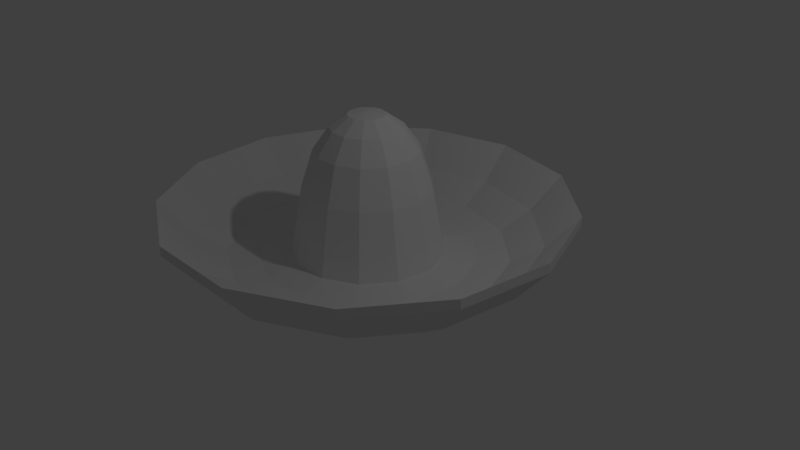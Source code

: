 # Source: sombrero.blend  (saved by Blender 2.79.0; exported with 4.5.12 LTS)
import bpy
from mathutils import Matrix  # noqa: F401  (used for matrix-valued properties, if any)

bpy.ops.wm.read_factory_settings(use_empty=True)
scene = bpy.context.scene
scene.name = 'Scene'

# ---- collections
col_collection_1 = bpy.data.collections.new('Collection 1'); scene.collection.children.link(col_collection_1)

# ---- world
world_world = bpy.data.worlds.new('World'); scene.world = world_world
world_world.color = (0.05088, 0.05088, 0.05088)
world_world.use_sun_shadow = False
world_world.sun_shadow_jitter_overblur = 0.0
world_world.cycles.sampling_method = 'MANUAL'

# ---- cameras
cam_camera = bpy.data.cameras.new('Camera')
cam_camera.clip_end = 100.0
cam_camera.lens = 35.0
cam_camera.sensor_width = 32.0
cam_camera.sensor_height = 18.0
cam_camera.ortho_scale = 7.314
cam_camera.dof.focus_distance = 0.0
cam_camera.dof.aperture_fstop = 128.0

# ---- lights
light_lamp = bpy.data.lights.new('Lamp', 'POINT')
light_lamp.transmission_factor = 0.0
light_lamp.cutoff_distance = 30.0
light_lamp.energy = 100.0
light_lamp.shadow_buffer_clip_start = 1.001
light_lamp.shadow_soft_size = 0.1
light_lamp.shadow_maximum_resolution = 0.006
light_lamp.use_absolute_resolution = True

# ---- meshes
me_sphere_001 = bpy.data.meshes.new('Sphere.001')
me_sphere_001.from_pydata([(0.0, 0.2393, 1.895), (0.0, 0.4647, 1.736), (0.0, 0.6631, 1.454), (0.0, 0.823, 0.9724), (0.0, 0.9927, 0.1205), (2.199, 0.267, 0.1889), (0.5301, -2.151, 0.344), (0.1112, 0.2119, 1.895), (0.216, 0.4115, 1.736), (0.3082, 0.5872, 1.454), (0.3825, 0.7287, 0.9724), (0.4345, 0.8279, 0.3546), (0.4613, 0.879, 0.1205), (0.4613, 0.879, -0.1205), (0.4326, -1.755, 0.09191), (0.3351, -1.359, 0.05526), (-1.469, -1.658, 0.344), (-1.199, -1.353, 0.09191), (-0.9285, -1.048, 0.05526), (0.197, 0.1359, 1.895), (0.3825, 0.264, 1.736), (0.5457, 0.3767, 1.454), (0.6773, 0.4675, 0.9724), (0.7695, 0.5311, 0.3546), (0.817, 0.5639, 0.1205), (0.817, 0.5639, -0.1205), (1.029, 1.961, 0.344), (0.84, 1.601, 0.09191), (0.6507, 1.24, 0.05526), (-0.6507, 1.24, 0.05526), (-0.84, 1.601, 0.09191), (0.2376, 0.02885, 1.895), (0.4613, 0.05602, 1.736), (0.6583, 0.07993, 1.454), (0.817, 0.0992, 0.9724), (0.9282, 0.1127, 0.3546), (0.9855, 0.1197, 0.1205), (0.9855, 0.1197, -0.1205), (-1.029, 1.961, 0.344), (-1.823, 1.258, 0.344), (-1.488, 1.027, 0.09191), (-1.152, 0.7954, 0.05526), (2.071, -0.7854, 0.344), (0.2238, -0.08486, 1.895), (0.4345, -0.1648, 1.736), (0.62, -0.2351, 1.454), (0.7695, -0.2918, 0.9724), (0.8743, -0.3316, 0.3546), (0.9282, -0.352, 0.1205), (0.9282, -0.352, -0.1205), (1.69, -0.641, 0.09191), (1.309, -0.4965, 0.05526), (-1.39, 0.1688, 0.05526), (-1.794, 0.2179, 0.09191), (-2.199, 0.267, 0.344), (0.1587, -0.1791, 1.895), (0.3082, -0.3479, 1.736), (0.4397, -0.4964, 1.454), (0.5457, -0.616, 0.9724), (0.62, -0.6999, 0.3546), (0.6583, -0.7431, 0.1205), (0.6583, -0.7431, -0.1205), (0.9285, -1.048, 0.05526), (1.199, -1.353, 0.09191), (1.469, -1.658, 0.344), (-0.3351, -1.359, 0.05526), (-0.4326, -1.755, 0.09191), (0.05727, -0.2324, 1.895), (0.1112, -0.4512, 1.736), (0.1587, -0.6439, 1.454), (0.197, -0.7991, 0.9724), (0.2238, -0.9078, 0.3546), (0.2376, -0.9639, 0.1205), (0.2376, -0.9639, -0.1205), (-0.5301, -2.151, 0.344), (-2.071, -0.7855, 0.344), (-1.69, -0.641, 0.09191), (-1.309, -0.4965, 0.05526), (2.352e-08, 1.4, 0.05526), (-0.05727, -0.2324, 1.895), (-0.1112, -0.4512, 1.736), (-0.1587, -0.6439, 1.454), (-0.197, -0.7991, 0.9724), (-0.2238, -0.9078, 0.3546), (-0.2376, -0.9639, 0.1205), (-0.2376, -0.9639, -0.1205), (4.704e-08, 1.808, 0.09191), (7.057e-08, 2.215, 0.344), (2.199, 0.267, 0.344), (1.794, 0.2179, 0.09191), (1.39, 0.1688, 0.05526), (-2.161e-07, -5.697e-07, 1.924), (-0.1587, -0.1791, 1.895), (-0.3082, -0.3479, 1.736), (-0.4397, -0.4964, 1.454), (-0.5457, -0.616, 0.9724), (-0.62, -0.6999, 0.3546), (-0.6583, -0.7431, 0.1205), (-0.6583, -0.7431, -0.1205), (1.152, 0.7954, 0.05526), (1.488, 1.027, 0.09191), (1.823, 1.258, 0.344), (-4.506e-07, 2.622, 0.6657), (-1.219, 2.322, 0.6657), (-0.2238, -0.08486, 1.895), (-0.4345, -0.1648, 1.736), (-0.62, -0.2351, 1.454), (-0.7695, -0.2918, 0.9724), (-0.8743, -0.3316, 0.3546), (-0.9282, -0.352, 0.1205), (-0.9282, -0.352, -0.1205), (-1.219, 2.322, 0.7922), (-2.158, 1.49, 0.6657), (-2.158, 1.49, 0.7922), (-2.603, 0.3161, 0.6657), (-2.603, 0.3161, 0.7922), (-0.2376, 0.02885, 1.895), (-0.4613, 0.05602, 1.736), (-0.6583, 0.07993, 1.454), (-0.817, 0.0992, 0.9724), (-0.9282, 0.1127, 0.3546), (-0.9855, 0.1197, 0.1205), (-0.9855, 0.1197, -0.1205), (-2.452, -0.9299, 0.6657), (-2.452, -0.9299, 0.7922), (-1.739, -1.963, 0.6657), (-1.739, -1.963, 0.7922), (-0.6276, -2.546, 0.6657), (-0.197, 0.1359, 1.895), (-0.3825, 0.264, 1.736), (-0.5457, 0.3767, 1.454), (-0.6773, 0.4675, 0.9724), (-0.7695, 0.5311, 0.3546), (-0.817, 0.5639, 0.1205), (-0.817, 0.5639, -0.1205), (-0.6276, -2.546, 0.7922), (0.6276, -2.546, 0.6657), (0.6276, -2.546, 0.7922), (1.739, -1.963, 0.6657), (1.739, -1.963, 0.7922), (-0.1112, 0.2119, 1.895), (-0.216, 0.4115, 1.736), (-0.3082, 0.5872, 1.454), (-0.3825, 0.7287, 0.9724), (-0.4345, 0.8279, 0.3546), (-0.4613, 0.879, 0.1205), (-0.4613, 0.879, -0.1205), (2.452, -0.9299, 0.6657), (2.452, -0.9299, 0.7922), (2.603, 0.3161, 0.6657), (2.603, 0.3161, 0.7922), (2.158, 1.49, 0.6657), (-5.719e-08, 0.935, 0.3546), (-2.062e-07, 0.9927, -0.1205), (2.158, 1.49, 0.7922), (9.409e-08, 2.622, 0.7922), (1.219, 2.322, 0.6657), (1.219, 2.322, 0.7922), (1.794, 0.2179, -0.09191), (1.39, 0.1688, -0.1572), (1.152, 0.7954, -0.1572), (1.488, 1.027, -0.09191), (1.823, 1.258, 0.1889), (1.469, -1.658, 0.1889), (1.199, -1.353, -0.09191), (0.9285, -1.048, -0.1572), (1.309, -0.4965, -0.1572), (1.69, -0.641, -0.09191), (2.071, -0.7854, 0.1889), (-1.309, -0.4965, -0.1572), (-1.69, -0.641, -0.09191), (-2.071, -0.7855, 0.1889), (-3.895e-07, 2.215, 0.1889), (-3.284e-07, 1.808, -0.09191), (-2.673e-07, 1.4, -0.1572), (-1.469, -1.658, 0.1889), (-1.199, -1.353, -0.09191), (-0.9285, -1.048, -0.1572), (-0.3351, -1.359, -0.1572), (-0.4326, -1.755, -0.09191), (-0.5301, -2.151, 0.1889), (0.5301, -2.151, 0.1889), (0.4326, -1.755, -0.09191), (0.3351, -1.359, -0.1572), (1.029, 1.961, 0.1889), (0.84, 1.601, -0.09191), (0.6507, 1.24, -0.1572), (-1.39, 0.1688, -0.1572), (-1.794, 0.2179, -0.09191), (-2.199, 0.267, 0.1889), (-1.029, 1.961, 0.1889), (-0.84, 1.601, -0.09191), (-0.6507, 1.24, -0.1572), (-1.152, 0.7954, -0.1572), (-1.488, 1.027, -0.09191), (-1.823, 1.258, 0.1889)], [], [(152, 3, 10, 11), (166, 159, 158, 167), (4, 152, 11, 12), (88, 42, 148, 150), (121, 133, 41, 52), (0, 91, 7), (170, 176, 175, 171), (1, 0, 7, 8), (25, 13, 186, 160), (2, 1, 8, 9), (27, 100, 101, 26), (3, 2, 9, 10), (12, 24, 99, 28), (181, 163, 138, 136), (52, 41, 40, 53), (7, 91, 19), (63, 14, 6, 64), (8, 7, 19, 20), (62, 15, 14, 63), (9, 8, 20, 21), (60, 72, 15, 62), (10, 9, 21, 22), (28, 99, 100, 27), (11, 10, 22, 23), (49, 37, 159, 166), (12, 11, 23, 24), (20, 19, 31, 32), (109, 121, 52, 77), (21, 20, 32, 33), (14, 66, 74, 6), (22, 21, 33, 34), (15, 65, 66, 14), (23, 22, 34, 35), (194, 188, 189, 195), (24, 23, 35, 36), (54, 39, 113, 115), (76, 53, 54, 75), (19, 91, 31), (77, 52, 53, 76), (100, 89, 88, 101), (35, 34, 46, 47), (193, 187, 188, 194), (36, 35, 47, 48), (184, 172, 102, 156), (72, 84, 65, 15), (31, 91, 43), (40, 30, 38, 39), (32, 31, 43, 44), (41, 29, 30, 40), (33, 32, 44, 45), (133, 145, 29, 41), (34, 33, 45, 46), (99, 90, 89, 100), (43, 91, 55), (24, 36, 90, 99), (44, 43, 55, 56), (30, 86, 87, 38), (45, 44, 56, 57), (29, 78, 86, 30), (46, 45, 57, 58), (145, 4, 78, 29), (47, 46, 58, 59), (134, 122, 187, 193), (48, 47, 59, 60), (64, 6, 137, 139), (4, 12, 28, 78), (57, 56, 68, 69), (17, 76, 75, 16), (58, 57, 69, 70), (18, 77, 76, 17), (59, 58, 70, 71), (191, 194, 195, 190), (60, 59, 71, 72), (5, 162, 151, 149), (86, 27, 26, 87), (55, 91, 67), (78, 28, 27, 86), (56, 55, 67, 68), (71, 70, 82, 83), (192, 193, 194, 191), (72, 71, 83, 84), (163, 168, 147, 138), (97, 109, 77, 18), (67, 91, 79), (50, 63, 64, 42), (68, 67, 79, 80), (51, 62, 63, 50), (69, 68, 80, 81), (48, 60, 62, 51), (70, 69, 81, 82), (66, 17, 16, 74), (65, 18, 17, 66), (79, 91, 92), (84, 97, 18, 65), (80, 79, 92, 93), (26, 101, 154, 157), (81, 80, 93, 94), (75, 54, 115, 124), (82, 81, 94, 95), (180, 181, 136, 127), (83, 82, 95, 96), (146, 134, 193, 192), (84, 83, 96, 97), (189, 171, 123, 114), (94, 93, 105, 106), (6, 74, 135, 137), (95, 94, 106, 107), (175, 180, 127, 125), (96, 95, 107, 108), (89, 50, 42, 88), (97, 96, 108, 109), (172, 190, 103, 102), (39, 38, 111, 113), (92, 91, 104), (162, 184, 156, 151), (93, 92, 104, 105), (171, 175, 125, 123), (90, 51, 50, 89), (109, 108, 120, 121), (101, 88, 150, 154), (38, 87, 155, 111), (104, 91, 116), (168, 5, 149, 147), (105, 104, 116, 117), (87, 26, 157, 155), (106, 105, 117, 118), (16, 75, 124, 126), (107, 106, 118, 119), (42, 64, 139, 148), (108, 107, 119, 120), (103, 111, 155, 102), (116, 91, 128), (112, 113, 111, 103), (117, 116, 128, 129), (114, 115, 113, 112), (118, 117, 129, 130), (123, 124, 115, 114), (119, 118, 130, 131), (125, 126, 124, 123), (120, 119, 131, 132), (36, 48, 51, 90), (121, 120, 132, 133), (74, 16, 126, 135), (147, 148, 139, 138), (131, 130, 142, 143), (149, 150, 148, 147), (132, 131, 143, 144), (53, 40, 39, 54), (133, 132, 144, 145), (195, 189, 114, 112), (127, 135, 126, 125), (128, 91, 140), (136, 137, 135, 127), (129, 128, 140, 141), (138, 139, 137, 136), (130, 129, 141, 142), (145, 144, 152, 4), (190, 195, 112, 103), (151, 154, 150, 149), (140, 91, 0), (169, 177, 176, 170), (141, 140, 0, 1), (110, 98, 177, 169), (142, 141, 1, 2), (156, 157, 154, 151), (143, 142, 2, 3), (102, 155, 157, 156), (144, 143, 3, 152), (167, 158, 5, 168), (160, 186, 185, 161), (161, 185, 184, 162), (153, 146, 192, 174), (174, 192, 191, 173), (173, 191, 190, 172), (98, 85, 178, 177), (177, 178, 179, 176), (176, 179, 180, 175), (122, 110, 169, 187), (187, 169, 170, 188), (188, 170, 171, 189), (85, 73, 183, 178), (178, 183, 182, 179), (179, 182, 181, 180), (61, 49, 166, 165), (165, 166, 167, 164), (164, 167, 168, 163), (37, 25, 160, 159), (159, 160, 161, 158), (158, 161, 162, 5), (13, 153, 174, 186), (186, 174, 173, 185), (185, 173, 172, 184), (73, 61, 165, 183), (183, 165, 164, 182), (182, 164, 163, 181)])
me_sphere_001.use_remesh_preserve_volume = False
me_sphere_001.use_remesh_preserve_attributes = False
me_sphere_001.use_mirror_vertex_groups = False
me_sphere_001.update()

# ---- objects
ob_sphere_001 = bpy.data.objects.new('Sphere.001', me_sphere_001)
ob_lamp = bpy.data.objects.new('Lamp', light_lamp)
ob_camera = bpy.data.objects.new('Camera', cam_camera)

# ---- transforms, parenting, visibility, modifiers, constraints
ob_sphere_001.location = (0.0, 0.0, 0.0)
ob_sphere_001.lineart.crease_threshold = 0.0
ob_lamp.location = (4.076, 1.005, 5.904)
ob_lamp.rotation_euler = (0.6503, 0.05522, 1.866)
ob_lamp.lock_rotations_4d = False
ob_lamp.empty_display_type = 'ARROWS'
ob_lamp.color = (0.0, 0.0, 0.0, 0.0)
ob_lamp.lineart.crease_threshold = 0.0
ob_camera.location = (7.481, -6.508, 5.344)
ob_camera.rotation_euler = (1.109, 0.0, 0.8149)
ob_camera.lock_rotations_4d = False
ob_camera.empty_display_type = 'ARROWS'
ob_camera.color = (0.0, 0.0, 0.0, 0.0)
ob_camera.display_type = 'WIRE'
ob_camera.lineart.crease_threshold = 0.0

# ---- collection membership
col_collection_1.objects.link(ob_sphere_001)
col_collection_1.objects.link(ob_lamp)
col_collection_1.objects.link(ob_camera)

# ---- scene / render settings (as saved in the file)
scene.camera = ob_camera
scene.frame_start = 1; scene.frame_end = 250; scene.frame_set(1)
scene.render.engine = 'BLENDER_EEVEE_NEXT'
scene.render.resolution_percentage = 50
scene.render.dither_intensity = 0.0
scene.cycles.use_denoising = False
scene.cycles.samples = 128
scene.cycles.sampling_pattern = 'TABULATED_SOBOL'
scene.cycles.use_adaptive_sampling = False
scene.cycles.use_light_tree = False
scene.cycles.blur_glossy = 0.0
scene.cycles.sample_clamp_indirect = 0.0
scene.view_settings.view_transform = 'Standard'
bpy.context.view_layer.update()
